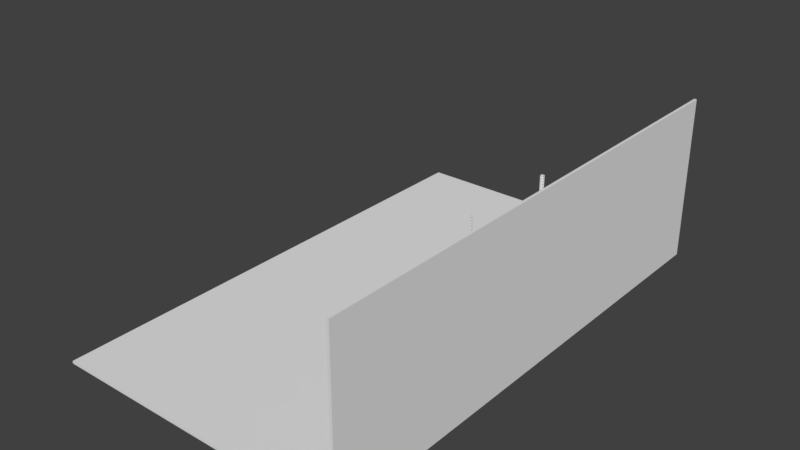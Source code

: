 # Source: Shelf.blend  (saved by Blender 2.79.0; exported with 4.5.12 LTS)
import bpy
from mathutils import Matrix  # noqa: F401  (used for matrix-valued properties, if any)

bpy.ops.wm.read_factory_settings(use_empty=True)
scene = bpy.context.scene
scene.name = 'Scene'

# ---- collections
col_collection_1 = bpy.data.collections.new('Collection 1'); scene.collection.children.link(col_collection_1)

# ---- world
world_world = bpy.data.worlds.new('World'); scene.world = world_world
world_world.color = (0.05088, 0.05088, 0.05088)
world_world.use_sun_shadow = False
world_world.sun_shadow_jitter_overblur = 0.0
world_world.cycles.sampling_method = 'MANUAL'

# ---- meshes
me_cube_003 = bpy.data.meshes.new('Cube.003')
me_cube_003.from_pydata([(0.5016, -2.033, -0.003061), (0.6332, -2.033, -0.003061), (0.6332, -1.902, -0.003061), (0.5016, -1.984, -0.003061), (0.6332, -1.984, -0.003061), (0.5846, -1.902, -0.003061), (0.5846, -2.033, -0.003061), (0.5846, -1.984, -0.003061), (0.5846, -1.902, 0.1129), (0.6332, -1.902, 0.1129), (0.6332, -1.984, 0.1129), (0.6332, -2.033, 0.1129), (0.5846, -2.033, 0.1129), (0.5016, -2.033, 0.1129), (0.5016, -1.984, 0.1129), (0.5846, -1.984, 0.1129)], [], [(7, 6, 0, 3), (2, 4, 7, 5), (4, 1, 6, 7), (15, 14, 13, 12), (9, 8, 15, 10), (10, 15, 12, 11), (1, 4, 10, 11), (5, 7, 15, 8), (6, 1, 11, 12), (4, 2, 9, 10), (0, 6, 12, 13), (2, 5, 8, 9), (7, 3, 14, 15), (3, 0, 13, 14)])
me_cube_003.polygons.foreach_set('use_smooth', [True] * 14)
_k = set([(0, 3), (0, 6), (0, 13), (1, 4), (1, 6), (1, 11), (2, 4), (2, 5), (2, 9), (3, 7), (3, 14), (4, 7), (4, 10), (5, 7), (5, 8), (6, 7), (6, 12), (7, 15), (8, 9), (8, 15), (9, 10), (10, 11), (10, 15), (11, 12), (12, 13), (12, 15), (13, 14), (14, 15)])
me_cube_003.attributes.new('sharp_edge', 'BOOLEAN', 'EDGE').data.foreach_set('value', [ (min(e.vertices), max(e.vertices)) in _k for e in me_cube_003.edges])
_uv = me_cube_003.uv_layers.new(name='UVMap')
_uv.uv.foreach_set('vector', [0.6321, 0.07656, 0.6321, 0.01276, 0.3728, 0.01276, 0.3728, 0.07656, 0.6969, 0.3318, 0.6969, 0.07656, 0.6321, 0.07656, 0.6321, 0.3318, 0.6969, 0.07656, 0.6969, 0.01276, 0.6321, 0.01276, 0.6321, 0.07656, 0.6321, 0.07656, 0.3728, 0.07656, 0.3728, 0.01276, 0.6321, 0.01276, 0.6969, 0.3318, 0.6321, 0.3318, 0.6321, 0.07656, 0.6969, 0.07656, 0.6969, 0.07656, 0.6321, 0.07656, 0.6321, 0.01276, 0.6969, 0.01276, 0.6969, 0.01276, 0.6969, 0.07656, 0.6969, 0.07656, 0.6969, 0.01276, 0.6321, 0.3318, 0.6321, 0.07656, 0.6321, 0.07656, 0.6321, 0.3318, 0.6321, 0.01276, 0.6969, 0.01276, 0.6969, 0.01276, 0.6321, 0.01276, 0.6969, 0.07656, 0.6969, 0.3318, 0.6969, 0.3318, 0.6969, 0.07656, 0.3728, 0.01276, 0.6321, 0.01276, 0.6321, 0.01276, 0.3728, 0.01276, 0.6969, 0.3318, 0.6321, 0.3318, 0.6321, 0.3318, 0.6969, 0.3318, 0.6321, 0.07656, 0.3728, 0.07656, 0.3728, 0.07656, 0.6321, 0.07656, 0.3728, 0.07656, 0.3728, 0.01276, 0.3728, 0.01276, 0.3728, 0.07656])
_ca = me_cube_003.color_attributes.new('Col', 'BYTE_COLOR', 'CORNER')
_ca.data.foreach_set('color', [1.0, 1.0, 1.0, 1.0, 1.0, 1.0, 1.0, 1.0, 1.0, 1.0, 1.0, 1.0, 1.0, 1.0, 1.0, 1.0, 1.0, 1.0, 1.0, 1.0, 1.0, 1.0, 1.0, 1.0, 1.0, 1.0, 1.0, 1.0, 1.0, 1.0, 1.0, 1.0, 1.0, 1.0, 1.0, 1.0, 1.0, 1.0, 1.0, 1.0, 1.0, 1.0, 1.0, 1.0, 1.0, 1.0, 1.0, 1.0, 1.0, 1.0, 1.0, 1.0, 1.0, 1.0, 1.0, 1.0, 1.0, 1.0, 1.0, 1.0, 1.0, 1.0, 1.0, 1.0, 1.0, 1.0, 1.0, 1.0, 1.0, 1.0, 1.0, 1.0, 1.0, 1.0, 1.0, 1.0, 1.0, 1.0, 1.0, 1.0, 1.0, 1.0, 1.0, 1.0, 1.0, 1.0, 1.0, 1.0, 1.0, 1.0, 1.0, 1.0, 1.0, 1.0, 1.0, 1.0, 1.0, 1.0, 1.0, 1.0, 1.0, 1.0, 1.0, 1.0, 1.0, 1.0, 1.0, 1.0, 1.0, 1.0, 1.0, 1.0, 1.0, 1.0, 1.0, 1.0, 1.0, 1.0, 1.0, 1.0, 1.0, 1.0, 1.0, 1.0, 1.0, 1.0, 1.0, 1.0, 1.0, 1.0, 1.0, 1.0, 1.0, 1.0, 1.0, 1.0, 1.0, 1.0, 1.0, 1.0, 1.0, 1.0, 1.0, 1.0, 1.0, 1.0, 1.0, 1.0, 1.0, 1.0, 1.0, 1.0, 1.0, 1.0, 1.0, 1.0, 1.0, 1.0, 1.0, 1.0, 1.0, 1.0, 1.0, 1.0, 1.0, 1.0, 1.0, 1.0, 1.0, 1.0, 1.0, 1.0, 1.0, 1.0, 1.0, 1.0, 1.0, 1.0, 1.0, 1.0, 1.0, 1.0, 1.0, 1.0, 1.0, 1.0, 1.0, 1.0, 1.0, 1.0, 1.0, 1.0, 1.0, 1.0, 1.0, 1.0, 1.0, 1.0, 1.0, 1.0, 1.0, 1.0, 1.0, 1.0, 1.0, 1.0, 1.0, 1.0, 1.0, 1.0, 1.0, 1.0, 1.0, 1.0, 1.0, 1.0, 1.0, 1.0, 1.0, 1.0, 1.0, 1.0, 1.0, 1.0])
me_cube_003.use_remesh_preserve_volume = False
me_cube_003.use_remesh_preserve_attributes = False
me_cube_003.use_mirror_vertex_groups = False
me_cube_003.update()
me_cylinder = bpy.data.meshes.new('Cylinder')
me_cylinder.from_pydata([(-0.62, -1.942, 1.238), (-0.5872, -1.942, 1.238), (-0.62, -1.945, 1.228), (-0.5872, -1.945, 1.228), (-0.62, -1.952, 1.221), (-0.5872, -1.952, 1.221), (-0.62, -1.962, 1.218), (-0.5872, -1.962, 1.218), (-0.62, -1.972, 1.221), (-0.5872, -1.972, 1.221), (-0.62, -1.979, 1.228), (-0.5872, -1.979, 1.228), (-0.62, -1.982, 1.238), (-0.5872, -1.982, 1.238), (-0.62, -1.979, 1.248), (-0.5872, -1.979, 1.248), (-0.62, -1.972, 1.256), (-0.5872, -1.972, 1.256), (-0.62, -1.962, 1.258), (-0.5872, -1.962, 1.258), (-0.62, -1.952, 1.256), (-0.5872, -1.952, 1.256), (-0.62, -1.945, 1.248), (-0.5872, -1.945, 1.248), (-0.6217, -1.939, 1.238), (-0.6217, -1.942, 1.227), (-0.6217, -1.95, 1.218), (-0.6217, -1.962, 1.215), (-0.6217, -1.974, 1.218), (-0.6217, -1.982, 1.227), (-0.6217, -1.985, 1.238), (-0.6217, -1.982, 1.25), (-0.6217, -1.974, 1.259), (-0.6217, -1.962, 1.262), (-0.6217, -1.95, 1.259), (-0.6217, -1.942, 1.25), (-0.628, -1.939, 1.238), (-0.628, -1.942, 1.227), (-0.628, -1.95, 1.218), (-0.628, -1.974, 1.218), (-0.628, -1.982, 1.227), (-0.628, -1.985, 1.238), (-0.628, -1.982, 1.25), (-0.628, -1.974, 1.259), (-0.628, -1.95, 1.259), (-0.628, -1.942, 1.25), (-0.628, -1.967, 1.216), (-0.628, -1.957, 1.216), (-0.628, -1.957, 1.261), (-0.628, -1.967, 1.261), (-0.6249, -1.966, 1.215), (-0.6249, -1.958, 1.215), (-0.6217, -1.962, 1.215), (-0.6249, -1.958, 1.261), (-0.6249, -1.966, 1.261), (-0.6217, -1.962, 1.262), (-0.5822, -2.02, 1.238), (-0.5822, -1.987, 1.238), (-0.5795, -2.02, 1.228), (-0.5795, -1.987, 1.228), (-0.5722, -2.02, 1.221), (-0.5722, -1.987, 1.221), (-0.5622, -2.02, 1.218), (-0.5622, -1.987, 1.218), (-0.5522, -2.02, 1.221), (-0.5522, -1.987, 1.221), (-0.5449, -2.02, 1.228), (-0.5449, -1.987, 1.228), (-0.5422, -2.02, 1.238), (-0.5422, -1.987, 1.238), (-0.5449, -2.02, 1.248), (-0.5449, -1.987, 1.248), (-0.5522, -2.02, 1.256), (-0.5522, -1.987, 1.256), (-0.5622, -2.02, 1.258), (-0.5622, -1.987, 1.258), (-0.5722, -2.02, 1.256), (-0.5722, -1.987, 1.256), (-0.5795, -2.02, 1.248), (-0.5795, -1.987, 1.248), (-0.5855, -2.022, 1.238), (-0.5824, -2.022, 1.227), (-0.5739, -2.022, 1.218), (-0.5622, -2.022, 1.215), (-0.5505, -2.022, 1.218), (-0.542, -2.022, 1.227), (-0.5389, -2.022, 1.238), (-0.542, -2.022, 1.25), (-0.5505, -2.022, 1.259), (-0.5622, -2.022, 1.262), (-0.5739, -2.022, 1.259), (-0.5824, -2.022, 1.25), (-0.5855, -2.028, 1.238), (-0.5824, -2.028, 1.227), (-0.5739, -2.028, 1.218), (-0.5505, -2.028, 1.218), (-0.542, -2.028, 1.227), (-0.5389, -2.028, 1.238), (-0.542, -2.028, 1.25), (-0.5505, -2.028, 1.259), (-0.5739, -2.028, 1.259), (-0.5824, -2.028, 1.25), (-0.5575, -2.028, 1.216), (-0.5669, -2.028, 1.216), (-0.5669, -2.028, 1.261), (-0.5575, -2.028, 1.261), (-0.5582, -2.025, 1.215), (-0.5661, -2.025, 1.215), (-0.5622, -2.022, 1.215), (-0.5661, -2.025, 1.261), (-0.5582, -2.025, 1.261), (-0.5622, -2.022, 1.262)], [], [(0, 1, 3, 2), (2, 3, 5, 4), (4, 5, 7, 6), (6, 7, 9, 8), (8, 9, 11, 10), (10, 11, 13, 12), (12, 13, 15, 14), (14, 15, 17, 16), (16, 17, 19, 18), (18, 19, 21, 20), (3, 1, 23, 21, 19, 17, 15, 13, 11, 9, 7, 5), (20, 21, 23, 22), (22, 23, 1, 0), (10, 12, 30, 29), (31, 32, 43, 42), (8, 10, 29, 28), (6, 8, 28, 27), (22, 0, 24, 35), (0, 2, 25, 24), (4, 6, 27, 26), (20, 22, 35, 34), (2, 4, 26, 25), (18, 20, 34, 33), (16, 18, 33, 32), (14, 16, 32, 31), (12, 14, 31, 30), (34, 44, 48, 53), (28, 29, 40, 39), (35, 24, 36, 45), (25, 26, 38, 37), (32, 33, 55, 54), (29, 30, 41, 40), (49, 46, 39, 40, 41, 42, 43), (30, 31, 42, 41), (34, 35, 45, 44), (24, 25, 37, 36), (47, 51, 53, 48), (28, 39, 46, 50), (26, 27, 52, 51), (36, 37, 38, 47, 48, 44, 45), (50, 51, 52), (53, 54, 55), (50, 54, 53, 51), (50, 46, 49, 54), (43, 32, 54, 49), (33, 34, 53, 55), (38, 26, 51, 47), (27, 28, 50, 52), (56, 57, 59, 58), (58, 59, 61, 60), (60, 61, 63, 62), (62, 63, 65, 64), (64, 65, 67, 66), (66, 67, 69, 68), (68, 69, 71, 70), (70, 71, 73, 72), (72, 73, 75, 74), (74, 75, 77, 76), (59, 57, 79, 77, 75, 73, 71, 69, 67, 65, 63, 61), (76, 77, 79, 78), (78, 79, 57, 56), (66, 68, 86, 85), (87, 88, 99, 98), (64, 66, 85, 84), (62, 64, 84, 83), (78, 56, 80, 91), (56, 58, 81, 80), (60, 62, 83, 82), (76, 78, 91, 90), (58, 60, 82, 81), (74, 76, 90, 89), (72, 74, 89, 88), (70, 72, 88, 87), (68, 70, 87, 86), (90, 100, 104, 109), (84, 85, 96, 95), (91, 80, 92, 101), (81, 82, 94, 93), (88, 89, 111, 110), (85, 86, 97, 96), (105, 102, 95, 96, 97, 98, 99), (86, 87, 98, 97), (90, 91, 101, 100), (80, 81, 93, 92), (103, 107, 109, 104), (84, 95, 102, 106), (82, 83, 108, 107), (92, 93, 94, 103, 104, 100, 101), (106, 107, 108), (109, 110, 111), (106, 110, 109, 107), (106, 102, 105, 110), (99, 88, 110, 105), (89, 90, 109, 111), (94, 82, 107, 103), (83, 84, 106, 108)])
me_cylinder.polygons.foreach_set('use_smooth', [True] * 96)
_k = set([(36, 37), (36, 45), (37, 38), (38, 47), (39, 40), (39, 46), (40, 41), (41, 42), (42, 43), (43, 49), (44, 45), (44, 48), (46, 49), (46, 50), (47, 48), (47, 51), (48, 53), (49, 54), (50, 51), (50, 54), (51, 53), (53, 54), (92, 93), (92, 101), (93, 94), (94, 103), (95, 96), (95, 102), (96, 97), (97, 98), (98, 99), (99, 105), (100, 101), (100, 104), (102, 105), (102, 106), (103, 104), (103, 107), (104, 109), (105, 110), (106, 107), (106, 110), (107, 109), (109, 110)])
me_cylinder.attributes.new('sharp_edge', 'BOOLEAN', 'EDGE').data.foreach_set('value', [ (min(e.vertices), max(e.vertices)) in _k for e in me_cylinder.edges])
_uv = me_cylinder.uv_layers.new(name='UVMap')
_uv.uv.foreach_set('vector', [0.3357, 0.9519, 0.3357, 0.7454, 0.3966, 0.7457, 0.3966, 0.9521, 0.6435, 0.3102, 0.6435, 0.5166, 0.5981, 0.5158, 0.5981, 0.3094, 0.5981, 0.3094, 0.5981, 0.5158, 0.5369, 0.5155, 0.5369, 0.3091, 0.5369, 0.3091, 0.5369, 0.5155, 0.4762, 0.5158, 0.4762, 0.3094, 0.4762, 0.5273, 0.2765, 0.5273, 0.2752, 0.4811, 0.4749, 0.4811, 0.4749, 0.4811, 0.2752, 0.4811, 0.2747, 0.4182, 0.4744, 0.4182, 0.4744, 0.4182, 0.2747, 0.4182, 0.2752, 0.3552, 0.4749, 0.3552, 0.4749, 0.3552, 0.2752, 0.3552, 0.2765, 0.3091, 0.4762, 0.3091, 0.6435, 0.5162, 0.6435, 0.3098, 0.7042, 0.3102, 0.7042, 0.5166, 0.7042, 0.5166, 0.7042, 0.3102, 0.7654, 0.3099, 0.7654, 0.5163, 0.2747, 0.373, 0.2747, 0.4382, 0.2432, 0.4946, 0.1886, 0.5273, 0.1255, 0.5273, 0.07083, 0.4947, 0.03928, 0.4382, 0.03928, 0.373, 0.07083, 0.3165, 0.1255, 0.2839, 0.1886, 0.2839, 0.2432, 0.3165, 0.7654, 0.5163, 0.7654, 0.3099, 0.8108, 0.3091, 0.8108, 0.5155, 0.2747, 0.9521, 0.2747, 0.7457, 0.3357, 0.7454, 0.3357, 0.9519, 0.1058, 0.2635, 0.1689, 0.2635, 0.1742, 0.2839, 0.1006, 0.2839, 0.4768, 0.7779, 0.4783, 0.7241, 0.5167, 0.7241, 0.5152, 0.7779, 0.05114, 0.2309, 0.1058, 0.2635, 0.1006, 0.2839, 0.03681, 0.2459, 0.01959, 0.1744, 0.05114, 0.2309, 0.03681, 0.2459, 0.0, 0.18, 0.1689, 0.02014, 0.1058, 0.02014, 0.1006, 2.252e-06, 0.1742, 0.0, 0.1058, 0.02014, 0.05114, 0.05275, 0.03681, 0.03804, 0.1006, 2.252e-06, 0.0196, 0.1092, 0.01959, 0.1744, 0.0, 0.18, 7.266e-07, 0.1039, 0.2235, 0.05274, 0.1689, 0.02014, 0.1742, 0.0, 0.2379, 0.03803, 0.05114, 0.05275, 0.0196, 0.1092, 7.266e-07, 0.1039, 0.03681, 0.03804, 0.2551, 0.1092, 0.2235, 0.05274, 0.2379, 0.03803, 0.2747, 0.1039, 0.2551, 0.1744, 0.2551, 0.1092, 0.2747, 0.1039, 0.2747, 0.18, 0.2235, 0.2309, 0.2551, 0.1744, 0.2747, 0.18, 0.2379, 0.2459, 0.1689, 0.2635, 0.2235, 0.2309, 0.2379, 0.2459, 0.1742, 0.2839, 0.0386, 0.6329, 0.0002031, 0.6327, 0.0001602, 0.5884, 0.01863, 0.5839, 0.4783, 0.9786, 0.4768, 0.9249, 0.5152, 0.9249, 0.5167, 0.9786, 0.4378, 0.8924, 0.4376, 0.8189, 0.476, 0.8189, 0.4762, 0.8924, 0.03928, 0.2839, 0.0386, 0.3387, 0.0002038, 0.3388, 0.0008911, 0.2841, 0.03928, 0.486, 0.0386, 0.5591, 0.03824, 0.5591, 0.01887, 0.5342, 0.4768, 0.9249, 0.4762, 0.8514, 0.5146, 0.8514, 0.5152, 0.9249, 0.8709, 0.5166, 0.8709, 0.7997, 0.8283, 0.7854, 0.7763, 0.7316, 0.7572, 0.6581, 0.7763, 0.5846, 0.8283, 0.5308, 0.4762, 0.8514, 0.4768, 0.7779, 0.5152, 0.7779, 0.5146, 0.8514, 0.0386, 0.6329, 0.03928, 0.6877, 0.0008908, 0.6875, 0.0002031, 0.6327, 0.4376, 0.8189, 0.4378, 0.7454, 0.4762, 0.7454, 0.476, 0.8189, 0.9442, 0.003184, 0.9628, 0.0, 0.9628, 0.2895, 0.9442, 0.2863, 0.03928, 0.4856, 0.0008893, 0.4858, 0.0004345, 0.442, 0.01887, 0.4374, 0.0386, 0.3387, 0.0386, 0.4125, 0.03824, 0.4125, 0.01863, 0.3877, 0.6435, 0.6581, 0.6626, 0.5846, 0.7146, 0.5308, 0.7572, 0.5166, 0.7572, 0.7997, 0.7146, 0.7854, 0.6626, 0.7316, 0.01887, 0.4374, 0.01863, 0.3877, 0.03824, 0.4125, 0.01863, 0.5839, 0.01887, 0.5342, 0.03824, 0.5591, 0.8709, 0.806, 0.8709, 0.5166, 0.919, 0.5166, 0.919, 0.806, 0.9857, 0.806, 0.9671, 0.8029, 0.9671, 0.5198, 0.9857, 0.5166, 0.0008897, 0.4858, 0.03928, 0.486, 0.01887, 0.5342, 0.0004345, 0.5296, 0.0386, 0.5591, 0.0386, 0.6329, 0.01863, 0.5839, 0.03824, 0.5591, 0.0002038, 0.3388, 0.0386, 0.3387, 0.01863, 0.3877, 0.0001602, 0.3832, 0.0386, 0.4125, 0.03928, 0.4856, 0.01887, 0.4374, 0.03824, 0.4125, 0.2765, 0.6363, 0.4762, 0.6363, 0.4757, 0.6993, 0.2761, 0.6993, 0.2761, 0.6993, 0.4757, 0.6993, 0.4744, 0.7454, 0.2747, 0.7454, 0.6435, 0.5169, 0.6435, 0.7233, 0.5829, 0.723, 0.5829, 0.5166, 0.5829, 0.5166, 0.5829, 0.723, 0.5216, 0.7233, 0.5216, 0.5169, 0.5216, 0.5169, 0.5216, 0.7233, 0.4762, 0.7241, 0.4762, 0.5177, 0.5216, 0.9307, 0.5216, 0.7243, 0.5826, 0.7241, 0.5826, 0.9305, 0.5826, 0.9305, 0.5826, 0.7241, 0.6435, 0.7243, 0.6435, 0.9307, 0.7168, 0.001107, 0.7168, 0.2075, 0.6713, 0.2067, 0.6713, 0.0002853, 0.6713, 0.0002853, 0.6713, 0.2067, 0.6101, 0.2064, 0.6101, 0.0, 0.6101, 0.0, 0.6101, 0.2064, 0.5495, 0.2067, 0.5495, 0.0003259, 0.07083, 0.738, 0.03928, 0.6815, 0.03928, 0.6163, 0.07083, 0.5599, 0.1255, 0.5273, 0.1886, 0.5273, 0.2432, 0.5599, 0.2747, 0.6163, 0.2747, 0.6815, 0.2432, 0.738, 0.1886, 0.7706, 0.1255, 0.7706, 0.2747, 0.5273, 0.4744, 0.5273, 0.4757, 0.5734, 0.2761, 0.5734, 0.2761, 0.5734, 0.4757, 0.5734, 0.4762, 0.6363, 0.2765, 0.6363, 0.53, 0.1745, 0.53, 0.1093, 0.5495, 0.1039, 0.5495, 0.18, 0.03928, 0.6877, 0.03859, 0.7424, 0.0002002, 0.7426, 0.0008875, 0.6879, 0.4984, 0.231, 0.53, 0.1745, 0.5495, 0.18, 0.5127, 0.2459, 0.4438, 0.2636, 0.4984, 0.231, 0.5127, 0.2459, 0.4489, 0.2839, 0.2945, 0.1093, 0.2945, 0.1745, 0.2747, 0.18, 0.2747, 0.1039, 0.2945, 0.1745, 0.3261, 0.231, 0.3116, 0.2459, 0.2747, 0.18, 0.3807, 0.2636, 0.4438, 0.2636, 0.4489, 0.2839, 0.3753, 0.2839, 0.3261, 0.05285, 0.2945, 0.1093, 0.2747, 0.1039, 0.3115, 0.03804, 0.3261, 0.231, 0.3807, 0.2636, 0.3753, 0.2839, 0.3116, 0.2459, 0.3807, 0.02025, 0.3261, 0.05285, 0.3115, 0.03804, 0.3753, 0.0, 0.4438, 0.02025, 0.3807, 0.02025, 0.3753, 0.0, 0.4489, 3.003e-06, 0.4984, 0.05286, 0.4438, 0.02025, 0.4489, 3.003e-06, 0.5127, 0.03804, 0.53, 0.1093, 0.4984, 0.05286, 0.5127, 0.03804, 0.5495, 0.1039, 0.03928, 0.8894, 0.0008904, 0.8896, 0.000437, 0.8458, 0.01887, 0.8412, 0.8492, 0.4562, 0.8499, 0.511, 0.8115, 0.5108, 0.8108, 0.456, 0.3972, 0.9462, 0.3966, 0.8727, 0.435, 0.8727, 0.4356, 0.9462, 0.3972, 0.7992, 0.3987, 0.7454, 0.4371, 0.7454, 0.4356, 0.7992, 0.03859, 0.7424, 0.03859, 0.8163, 0.03824, 0.8163, 0.01863, 0.7915, 0.2363, 0.9176, 0.2361, 0.8441, 0.2745, 0.8441, 0.2747, 0.9176, 0.9442, 0.0, 0.9442, 0.2831, 0.9015, 0.2688, 0.8495, 0.215, 0.8305, 0.1415, 0.8495, 0.06806, 0.9015, 0.01427, 0.2361, 0.8441, 0.2363, 0.7706, 0.2747, 0.7706, 0.2745, 0.8441, 0.3987, 1.0, 0.3972, 0.9462, 0.4356, 0.9462, 0.4371, 1.0, 0.3966, 0.8727, 0.3972, 0.7992, 0.4356, 0.7992, 0.435, 0.8727, 0.9814, 0.003183, 1.0, 0.0, 1.0, 0.2895, 0.9814, 0.2863, 0.8492, 0.4562, 0.8108, 0.456, 0.8108, 0.4117, 0.8293, 0.4072, 0.8499, 0.3092, 0.8492, 0.3824, 0.8489, 0.3824, 0.8295, 0.3575, 0.7168, 0.1415, 0.7358, 0.06806, 0.7878, 0.01427, 0.8305, 0.0, 0.8305, 0.2831, 0.7878, 0.2688, 0.7358, 0.215, 0.8293, 0.4072, 0.8295, 0.3575, 0.8489, 0.3824, 0.01887, 0.8412, 0.01863, 0.7915, 0.03824, 0.8163, 0.919, 0.806, 0.919, 0.5166, 0.9671, 0.5166, 0.9671, 0.806, 0.9628, 0.0, 0.9814, 0.003183, 0.9814, 0.2863, 0.9628, 0.2895, 0.0002002, 0.7426, 0.03859, 0.7424, 0.01863, 0.7915, 0.0001609, 0.7869, 0.03859, 0.8163, 0.03928, 0.8894, 0.01887, 0.8412, 0.03824, 0.8163, 0.8115, 0.3091, 0.8499, 0.3092, 0.8295, 0.3575, 0.8111, 0.3529, 0.8492, 0.3824, 0.8492, 0.4562, 0.8293, 0.4072, 0.8489, 0.3824])
me_cylinder.use_remesh_preserve_volume = False
me_cylinder.use_remesh_preserve_attributes = False
me_cylinder.use_mirror_vertex_groups = False
me_cylinder.update()
me_plane_001 = bpy.data.meshes.new('Plane.001')
me_plane_001.from_pydata([(-1.0, -1.0, 0.0), (1.0, -1.0, 0.0), (-1.0, 1.0, 0.0), (1.0, 1.0, 0.0)], [], [(0, 1, 3, 2)])
_uv = me_plane_001.uv_layers.new(name='UVMap')
_uv.uv.foreach_set('vector', [0.0001, 9.998e-05, 0.9999, 9.998e-05, 0.9999, 0.9999, 9.998e-05, 0.9999])
me_plane_001.use_remesh_preserve_volume = False
me_plane_001.use_remesh_preserve_attributes = False
me_plane_001.use_mirror_vertex_groups = False
me_plane_001.update()
me_plane_002 = bpy.data.meshes.new('Plane.002')
me_plane_002.from_pydata([(-0.3152, -1.0, 3.932e-09), (1.0, -1.0, 0.0), (-0.3152, 1.0, 3.932e-09), (1.0, 1.0, 0.0)], [], [(0, 1, 3, 2)])
_uv = me_plane_002.uv_layers.new(name='UVMap')
_uv.uv.foreach_set('vector', [0.0001, 9.998e-05, 0.9999, 9.998e-05, 0.9999, 0.9999, 9.998e-05, 0.9999])
me_plane_002.use_remesh_preserve_volume = False
me_plane_002.use_remesh_preserve_attributes = False
me_plane_002.use_mirror_vertex_groups = False
me_plane_002.update()
me_cube_005 = bpy.data.meshes.new('Cube.005')
me_cube_005.from_pydata([(-1.0, -1.0, -1.0), (-1.0, -1.0, 1.0), (-1.0, 1.0, -1.0), (-1.0, 1.0, 1.0), (1.0, -1.0, -1.0), (1.0, -1.0, 1.0), (1.0, 1.0, -1.0), (1.0, 1.0, 1.0)], [], [(0, 1, 3, 2), (2, 3, 7, 6), (6, 7, 5, 4), (4, 5, 1, 0), (2, 6, 4, 0), (7, 3, 1, 5)])
me_cube_005.polygons.foreach_set('use_smooth', [True] * 6)
_uv = me_cube_005.uv_layers.new(name='UVMap')
_uv.uv.foreach_set('vector', [0.0, 0.0, 1.0, 0.0, 1.0, 1.0, 0.0, 1.0, 0.0, 0.0, 1.0, 0.0, 1.0, 1.0, 0.0, 1.0, 0.0, 0.0, 1.0, 0.0, 1.0, 1.0, 0.0, 1.0, 0.0, 0.0, 1.0, 0.0, 1.0, 1.0, 0.0, 1.0, 0.0, 0.0, 1.0, 0.0, 1.0, 1.0, 0.0, 1.0, 0.0, 0.0, 1.0, 0.0, 1.0, 1.0, 0.0, 1.0])
me_cube_005.use_remesh_preserve_volume = False
me_cube_005.use_remesh_preserve_attributes = False
me_cube_005.use_mirror_vertex_groups = False
me_cube_005.update()
me_cube_002 = bpy.data.meshes.new('Cube.002')
me_cube_002.from_pydata([(0.52, -2.02, 0.0), (0.52, -2.02, 0.102), (0.62, -2.02, 0.0), (0.62, -2.02, 0.102), (0.62, -1.92, 0.0), (0.62, -1.92, 0.102), (0.52, -2.0, 0.0), (0.52, -2.0, 0.102), (0.62, -2.0, 0.0), (0.62, -2.0, 0.102), (0.6, -1.92, 0.0), (0.6, -1.92, 0.102), (0.6, -2.02, 0.0), (0.6, -2.02, 0.102), (0.6, -2.0, 0.102), (0.6, -2.0, 0.0), (0.5732, -2.0, 0.07059), (0.5732, -2.02, 0.07059), (0.5422, -2.0, 0.0623), (0.5422, -2.02, 0.0623), (0.5619, -2.0, 0.07363), (0.5619, -2.02, 0.07363), (0.5619, -2.0, 0.02832), (0.5619, -2.02, 0.02832), (0.5505, -2.0, 0.03135), (0.5505, -2.02, 0.03135), (0.5422, -2.0, 0.03964), (0.5422, -2.02, 0.03964), (0.5815, -2.0, 0.03964), (0.5815, -2.02, 0.03964), (0.5815, -2.0, 0.0623), (0.5815, -2.02, 0.0623), (0.5505, -2.0, 0.07059), (0.5505, -2.02, 0.07059), (0.5732, -2.0, 0.03135), (0.5732, -2.02, 0.03135), (0.5845, -2.0, 0.05097), (0.5845, -2.02, 0.05097), (0.5392, -2.0, 0.05097), (0.5392, -2.02, 0.05097), (0.6, -1.974, 0.07059), (0.62, -1.974, 0.07059), (0.6, -1.982, 0.0623), (0.62, -1.982, 0.0623), (0.6, -1.951, 0.07059), (0.62, -1.951, 0.07059), (0.6, -1.962, 0.07363), (0.62, -1.962, 0.07363), (0.62, -1.974, 0.03135), (0.6, -1.974, 0.03135), (0.6, -1.982, 0.03964), (0.62, -1.982, 0.03964), (0.62, -1.951, 0.03135), (0.6, -1.951, 0.03135), (0.6, -1.943, 0.03964), (0.62, -1.943, 0.03964), (0.6, -1.985, 0.05097), (0.62, -1.985, 0.05097), (0.6, -1.943, 0.0623), (0.62, -1.943, 0.0623), (0.62, -1.962, 0.02832), (0.6, -1.962, 0.02832), (0.6, -1.94, 0.05097), (0.62, -1.94, 0.05097), (0.5145, -2.0, 0.0), (0.5145, -2.02, 0.0), (0.5145, -2.02, 0.102), (0.5145, -2.0, 0.102), (0.6, -1.915, 0.102), (0.62, -1.915, 0.102), (0.62, -1.915, 0.0), (0.6, -1.915, 0.0), (0.624, -1.92, 0.102), (0.624, -1.92, 0.0), (0.596, -1.92, 0.102), (0.596, -1.92, 0.0), (0.624, -1.915, 0.102), (0.624, -1.915, 0.0), (0.596, -1.915, 0.102), (0.596, -1.915, 0.0), (0.52, -2.024, 0.0), (0.52, -2.024, 0.102), (0.52, -1.996, 0.102), (0.52, -1.996, 0.0), (0.5145, -2.024, 0.0), (0.5145, -2.024, 0.102), (0.5145, -1.996, 0.102), (0.5145, -1.996, 0.0)], [], [(4, 10, 71, 70), (8, 9, 3, 2), (1, 0, 39), (15, 8, 2, 12), (14, 7, 1, 13), (10, 4, 8, 15), (4, 63, 55), (1, 66, 85, 81), (15, 56, 50), (5, 11, 14, 9), (9, 14, 13, 3), (6, 15, 12, 0), (2, 3, 13, 12), (38, 6, 7), (33, 32, 20, 21), (21, 20, 16, 17), (37, 36, 28, 29), (19, 18, 32, 33), (31, 30, 36, 37), (39, 38, 18, 19), (6, 38, 26), (27, 26, 38, 39), (25, 24, 26, 27), (35, 34, 22, 23), (0, 27, 39), (29, 28, 34, 35), (23, 22, 24, 25), (17, 16, 30, 31), (41, 40, 46, 47), (47, 46, 44, 45), (63, 62, 54, 55), (43, 42, 40, 41), (59, 58, 62, 63), (63, 4, 5), (57, 56, 42, 43), (51, 50, 56, 57), (56, 15, 14), (48, 49, 50, 51), (52, 53, 61, 60), (55, 54, 53, 52), (60, 61, 49, 48), (45, 44, 58, 59), (12, 13, 37), (37, 13, 31), (31, 13, 17), (17, 13, 21), (13, 1, 21), (21, 1, 33), (33, 1, 19), (19, 1, 39), (0, 25, 27), (0, 23, 25), (12, 23, 0), (12, 35, 23), (29, 35, 12), (37, 29, 12), (8, 57, 9), (57, 43, 9), (43, 41, 9), (41, 47, 9), (9, 47, 5), (47, 45, 5), (45, 59, 5), (59, 63, 5), (4, 55, 52), (4, 52, 60), (8, 4, 60), (8, 60, 48), (8, 48, 51), (57, 8, 51), (10, 62, 11), (62, 58, 11), (58, 44, 11), (44, 46, 11), (11, 46, 14), (46, 40, 14), (40, 42, 14), (42, 56, 14), (15, 50, 49), (15, 49, 61), (10, 15, 61), (10, 61, 53), (10, 53, 54), (62, 10, 54), (15, 6, 22), (22, 6, 24), (24, 6, 26), (15, 34, 28), (34, 15, 22), (36, 15, 28), (15, 36, 14), (36, 30, 14), (30, 16, 14), (16, 20, 14), (14, 20, 7), (20, 32, 7), (32, 18, 7), (18, 38, 7), (65, 66, 67, 64), (6, 64, 87, 83), (6, 0, 65, 64), (1, 7, 67, 66), (71, 68, 69, 70), (69, 5, 72, 76), (10, 11, 74, 75), (11, 5, 69, 68), (75, 74, 78, 79), (72, 73, 77, 76), (5, 4, 73, 72), (4, 70, 77, 73), (68, 71, 79, 78), (70, 69, 76, 77), (11, 68, 78, 74), (71, 10, 75, 79), (80, 81, 85, 84), (82, 83, 87, 86), (0, 1, 81, 80), (67, 7, 82, 86), (65, 0, 80, 84), (7, 6, 83, 82), (64, 67, 86, 87), (66, 65, 84, 85)])
me_cube_002.polygons.foreach_set('use_smooth', [True] * 122)
_k = set([(0, 1), (0, 12), (0, 80), (1, 13), (1, 81), (2, 3), (2, 8), (2, 12), (3, 9), (3, 13), (4, 5), (4, 8), (4, 73), (5, 9), (5, 11), (5, 72), (6, 7), (6, 15), (6, 83), (7, 14), (7, 67), (10, 11), (10, 15), (10, 75), (11, 14), (11, 74), (16, 20), (16, 30), (17, 21), (17, 31), (18, 32), (18, 38), (19, 33), (19, 39), (20, 32), (21, 33), (22, 24), (22, 34), (23, 25), (23, 35), (24, 26), (25, 27), (26, 38), (27, 39), (28, 34), (28, 36), (29, 35), (29, 37), (30, 36), (31, 37), (40, 42), (40, 46), (41, 43), (41, 47), (42, 56), (43, 57), (44, 46), (44, 58), (45, 47), (45, 59), (48, 51), (48, 60), (49, 50), (49, 61), (50, 56), (51, 57), (52, 55), (52, 60), (53, 54), (53, 61), (54, 62), (55, 63), (58, 62), (59, 63), (64, 65), (64, 87), (65, 84), (66, 67), (66, 85), (67, 86), (68, 69), (68, 78), (69, 76), (70, 71), (70, 77), (71, 79), (72, 73), (72, 76), (73, 77), (74, 75), (74, 78), (75, 79), (76, 77), (78, 79), (80, 81), (80, 84), (81, 85), (82, 83), (82, 86), (83, 87), (84, 85), (86, 87)])
me_cube_002.attributes.new('sharp_edge', 'BOOLEAN', 'EDGE').data.foreach_set('value', [ (min(e.vertices), max(e.vertices)) in _k for e in me_cube_002.edges])
_uv = me_cube_002.uv_layers.new(name='UVMap')
_uv.uv.foreach_set('vector', [0.01297, 0.3318, 0.0778, 0.3318, 0.0778, 0.3493, 0.01297, 0.3493, 0.2593, 0.6747, 0.2593, 0.3493, 0.3242, 0.3493, 0.3242, 0.6747, 0.6791, 0.3493, 0.6791, 0.6747, 0.6168, 0.512, 0.0778, 0.07657, 0.01297, 0.07657, 0.01297, 0.01276, 0.0778, 0.01276, 0.6321, 0.07656, 0.3728, 0.07656, 0.3728, 0.01276, 0.6321, 0.01276, 0.0778, 0.3318, 0.01297, 0.3318, 0.01297, 0.07657, 0.0778, 0.07657, 0.0, 0.6747, 0.06373, 0.512, 0.07359, 0.5482, 0.3728, 0.01276, 0.3549, 0.01276, 0.3549, 0.0, 0.3728, 0.0, 0.6791, 0.6747, 0.7278, 0.512, 0.7377, 0.5482, 0.6969, 0.3318, 0.6321, 0.3318, 0.6321, 0.07656, 0.6969, 0.07656, 0.6969, 0.07656, 0.6321, 0.07656, 0.6321, 0.01276, 0.6969, 0.01276, 0.3371, 0.07656, 0.0778, 0.07657, 0.0778, 0.01276, 0.3371, 0.01276, 0.3549, 0.6747, 0.3549, 0.3493, 0.4198, 0.3493, 0.4198, 0.6747, 0.7722, 0.1627, 0.7099, 0.3253, 0.7099, 2.377e-08, 0.3549, 0.7011, 0.4198, 0.7011, 0.4198, 0.7372, 0.3549, 0.7372, 0.3549, 0.7372, 0.4198, 0.7372, 0.4198, 0.7734, 0.3549, 0.7734, 0.6791, 0.7372, 0.7439, 0.7372, 0.7439, 0.7734, 0.6791, 0.7734, 0.3549, 0.6747, 0.4198, 0.6747, 0.4198, 0.7011, 0.3549, 0.7011, 0.6791, 0.7011, 0.7439, 0.7011, 0.7439, 0.7372, 0.6791, 0.7372, 0.8088, 0.7108, 0.7439, 0.7108, 0.7439, 0.6747, 0.8088, 0.6747, 0.7099, 0.3253, 0.7722, 0.1627, 0.782, 0.1989, 0.8088, 0.7469, 0.7439, 0.7469, 0.7439, 0.7108, 0.8088, 0.7108, 0.6143, 0.7011, 0.5494, 0.7011, 0.5494, 0.6747, 0.6143, 0.6747, 0.6143, 0.7734, 0.5494, 0.7734, 0.5494, 0.7372, 0.6143, 0.7372, 0.6791, 0.6747, 0.607, 0.5482, 0.6168, 0.512, 0.6791, 0.7734, 0.7439, 0.7734, 0.7439, 0.7998, 0.6791, 0.7998, 0.6143, 0.7372, 0.5494, 0.7372, 0.5494, 0.7011, 0.6143, 0.7011, 0.6791, 0.6747, 0.7439, 0.6747, 0.7439, 0.7011, 0.6791, 0.7011, 0.4198, 0.7011, 0.4846, 0.7011, 0.4846, 0.7372, 0.4198, 0.7372, 0.4198, 0.7372, 0.4846, 0.7372, 0.4846, 0.7734, 0.4198, 0.7734, 0.1815, 0.7372, 0.2464, 0.7372, 0.2464, 0.7734, 0.1815, 0.7734, 0.4198, 0.6747, 0.4846, 0.6747, 0.4846, 0.7011, 0.4198, 0.7011, 0.1815, 0.7011, 0.2464, 0.7011, 0.2464, 0.7372, 0.1815, 0.7372, 0.06373, 0.512, 0.0, 0.6747, 0.0, 0.3493, 0.2901, 0.7108, 0.3549, 0.7108, 0.3549, 0.7469, 0.2901, 0.7469, 0.2901, 0.6747, 0.3549, 0.6747, 0.3549, 0.7108, 0.2901, 0.7108, 0.7278, 0.512, 0.6791, 0.6747, 0.6791, 0.3493, 0.4846, 0.7469, 0.5494, 0.7469, 0.5494, 0.7734, 0.4846, 0.7734, 0.4846, 0.6747, 0.5494, 0.6747, 0.5494, 0.7108, 0.4846, 0.7108, 0.1815, 0.7734, 0.2464, 0.7734, 0.2464, 0.7998, 0.1815, 0.7998, 0.4846, 0.7108, 0.5494, 0.7108, 0.5494, 0.7469, 0.4846, 0.7469, 0.1815, 0.6747, 0.2464, 0.6747, 0.2464, 0.7011, 0.1815, 0.7011, 0.4198, 0.6747, 0.4198, 0.3493, 0.47, 0.512, 0.47, 0.512, 0.4198, 0.3493, 0.4798, 0.4759, 0.4798, 0.4759, 0.4198, 0.3493, 0.5067, 0.4495, 0.5067, 0.4495, 0.4198, 0.3493, 0.5434, 0.4398, 0.4198, 0.3493, 0.6791, 0.3493, 0.5434, 0.4398, 0.5434, 0.4398, 0.6791, 0.3493, 0.5801, 0.4495, 0.5801, 0.4495, 0.6791, 0.3493, 0.607, 0.4759, 0.607, 0.4759, 0.6791, 0.3493, 0.6168, 0.512, 0.6791, 0.6747, 0.5801, 0.5746, 0.607, 0.5482, 0.6791, 0.6747, 0.5434, 0.5843, 0.5801, 0.5746, 0.4198, 0.6747, 0.5434, 0.5843, 0.6791, 0.6747, 0.4198, 0.6747, 0.5067, 0.5746, 0.5434, 0.5843, 0.4798, 0.5482, 0.5067, 0.5746, 0.4198, 0.6747, 0.47, 0.512, 0.4798, 0.5482, 0.4198, 0.6747, 0.2593, 0.6747, 0.2106, 0.512, 0.2593, 0.3493, 0.2106, 0.512, 0.2008, 0.4759, 0.2593, 0.3493, 0.2008, 0.4759, 0.1739, 0.4495, 0.2593, 0.3493, 0.1739, 0.4495, 0.1372, 0.4398, 0.2593, 0.3493, 0.2593, 0.3493, 0.1372, 0.4398, 0.0, 0.3493, 0.1372, 0.4398, 0.1005, 0.4495, 0.0, 0.3493, 0.1005, 0.4495, 0.07359, 0.4759, 0.0, 0.3493, 0.07359, 0.4759, 0.06373, 0.512, 0.0, 0.3493, 0.0, 0.6747, 0.07359, 0.5482, 0.1005, 0.5746, 0.0, 0.6747, 0.1005, 0.5746, 0.1372, 0.5843, 0.2593, 0.6747, 0.0, 0.6747, 0.1372, 0.5843, 0.2593, 0.6747, 0.1372, 0.5843, 0.1739, 0.5746, 0.2593, 0.6747, 0.1739, 0.5746, 0.2008, 0.5482, 0.2106, 0.512, 0.2593, 0.6747, 0.2008, 0.5482, 0.9384, 0.6747, 0.8747, 0.512, 0.9384, 0.3493, 0.8747, 0.512, 0.8649, 0.4759, 0.9384, 0.3493, 0.8649, 0.4759, 0.838, 0.4495, 0.9384, 0.3493, 0.838, 0.4495, 0.8013, 0.4398, 0.9384, 0.3493, 0.9384, 0.3493, 0.8013, 0.4398, 0.6791, 0.3493, 0.8013, 0.4398, 0.7646, 0.4495, 0.6791, 0.3493, 0.7646, 0.4495, 0.7377, 0.4759, 0.6791, 0.3493, 0.7377, 0.4759, 0.7278, 0.512, 0.6791, 0.3493, 0.6791, 0.6747, 0.7377, 0.5482, 0.7646, 0.5746, 0.6791, 0.6747, 0.7646, 0.5746, 0.8013, 0.5843, 0.9384, 0.6747, 0.6791, 0.6747, 0.8013, 0.5843, 0.9384, 0.6747, 0.8013, 0.5843, 0.838, 0.5746, 0.9384, 0.6747, 0.838, 0.5746, 0.8649, 0.5482, 0.8747, 0.512, 0.9384, 0.6747, 0.8649, 0.5482, 0.9692, 0.3253, 0.7099, 0.3253, 0.8456, 0.235, 0.8456, 0.235, 0.7099, 0.3253, 0.8089, 0.2253, 0.8089, 0.2253, 0.7099, 0.3253, 0.782, 0.1989, 0.9692, 0.3253, 0.8823, 0.2253, 0.9092, 0.1989, 0.8823, 0.2253, 0.9692, 0.3253, 0.8456, 0.235, 0.919, 0.1627, 0.9692, 0.3253, 0.9092, 0.1989, 0.9692, 0.3253, 0.919, 0.1627, 0.9692, 0.0, 0.919, 0.1627, 0.9092, 0.1266, 0.9692, 0.0, 0.9092, 0.1266, 0.8823, 0.1001, 0.9692, 0.0, 0.8823, 0.1001, 0.8456, 0.09046, 0.9692, 0.0, 0.9692, 0.0, 0.8456, 0.09046, 0.7099, 2.377e-08, 0.8456, 0.09046, 0.8089, 0.1001, 0.7099, 2.377e-08, 0.8089, 0.1001, 0.782, 0.1266, 0.7099, 2.377e-08, 0.782, 0.1266, 0.7722, 0.1627, 0.7099, 2.377e-08, 0.1037, 1.0, 0.1037, 0.6747, 0.1686, 0.6747, 0.1686, 1.0, 0.3371, 0.07656, 0.3549, 0.07657, 0.3549, 0.08933, 0.3371, 0.08933, 0.3371, 0.07656, 0.3371, 0.01276, 0.3549, 0.01276, 0.3549, 0.07657, 0.3728, 0.01276, 0.3728, 0.07656, 0.3549, 0.07656, 0.3549, 0.01276, 0.01297, 1.0, 0.01297, 0.6747, 0.0778, 0.6747, 0.0778, 1.0, 0.6969, 0.3493, 0.6969, 0.3318, 0.7099, 0.3318, 0.7099, 0.3493, 0.987, 0.3253, 0.987, 0.0, 1.0, 0.0, 1.0, 0.3253, 0.6321, 0.3318, 0.6969, 0.3318, 0.6969, 0.3493, 0.6321, 0.3493, 0.3242, 0.6747, 0.3242, 0.3493, 0.342, 0.3493, 0.342, 0.6747, 0.9741, 0.3493, 0.9741, 0.6747, 0.9563, 0.6747, 0.9563, 0.3493, 0.987, 0.3493, 0.987, 0.6747, 0.9741, 0.6747, 0.9741, 0.3493, 0.01297, 0.3318, 0.01297, 0.3493, 0.0, 0.3493, 0.0, 0.3318, 0.01297, 0.6747, 0.01297, 1.0, 0.0, 1.0, 0.0, 0.6747, 0.0778, 1.0, 0.0778, 0.6747, 0.09077, 0.6747, 0.09077, 1.0, 0.6321, 0.3318, 0.6321, 0.3493, 0.6191, 0.3493, 0.6191, 0.3318, 0.0778, 0.3493, 0.0778, 0.3318, 0.09077, 0.3318, 0.09077, 0.3493, 0.9384, 0.6747, 0.9384, 0.3493, 0.9563, 0.3493, 0.9563, 0.6747, 0.987, 0.0, 0.987, 0.3253, 0.9692, 0.3253, 0.9692, 0.0, 0.342, 0.6747, 0.342, 0.3493, 0.3549, 0.3493, 0.3549, 0.6747, 0.3549, 0.07656, 0.3728, 0.07656, 0.3728, 0.08932, 0.3549, 0.08932, 0.3549, 0.01276, 0.3371, 0.01276, 0.3371, 0.0, 0.3549, 7.606e-07, 1.0, 0.3253, 1.0, 0.6507, 0.987, 0.6507, 0.987, 0.3253, 0.1686, 1.0, 0.1686, 0.6747, 0.1815, 0.6747, 0.1815, 1.0, 0.1037, 0.6747, 0.1037, 1.0, 0.09077, 1.0, 0.09077, 0.6747])
_ca = me_cube_002.color_attributes.new('Col', 'BYTE_COLOR', 'CORNER')
_ca.data.foreach_set('color', [1.0, 1.0, 1.0, 1.0, 1.0, 1.0, 1.0, 1.0, 1.0, 1.0, 1.0, 1.0, 1.0, 1.0, 1.0, 1.0, 1.0, 1.0, 1.0, 1.0, 1.0, 1.0, 1.0, 1.0, 1.0, 1.0, 1.0, 1.0, 1.0, 1.0, 1.0, 1.0, 1.0, 1.0, 1.0, 1.0, 1.0, 1.0, 1.0, 1.0, 1.0, 1.0, 1.0, 1.0, 1.0, 1.0, 1.0, 1.0, 1.0, 1.0, 1.0, 1.0, 1.0, 1.0, 1.0, 1.0, 1.0, 1.0, 1.0, 1.0, 1.0, 1.0, 1.0, 1.0, 1.0, 1.0, 1.0, 1.0, 1.0, 1.0, 1.0, 1.0, 1.0, 1.0, 1.0, 1.0, 1.0, 1.0, 1.0, 1.0, 1.0, 1.0, 1.0, 1.0, 1.0, 1.0, 1.0, 1.0, 1.0, 1.0, 1.0, 1.0, 1.0, 1.0, 1.0, 1.0, 1.0, 1.0, 1.0, 1.0, 1.0, 1.0, 1.0, 1.0, 1.0, 1.0, 1.0, 1.0, 1.0, 1.0, 1.0, 1.0, 1.0, 1.0, 1.0, 1.0, 1.0, 1.0, 1.0, 1.0, 1.0, 1.0, 1.0, 1.0, 1.0, 1.0, 1.0, 1.0, 1.0, 1.0, 1.0, 1.0, 1.0, 1.0, 1.0, 1.0, 1.0, 1.0, 1.0, 1.0, 1.0, 1.0, 1.0, 1.0, 1.0, 1.0, 1.0, 1.0, 1.0, 1.0, 1.0, 1.0, 1.0, 1.0, 1.0, 1.0, 1.0, 1.0, 1.0, 1.0, 1.0, 1.0, 1.0, 1.0, 1.0, 1.0, 1.0, 1.0, 1.0, 1.0, 1.0, 1.0, 1.0, 1.0, 1.0, 1.0, 1.0, 1.0, 1.0, 1.0, 1.0, 1.0, 1.0, 1.0, 1.0, 1.0, 1.0, 1.0, 1.0, 1.0, 1.0, 1.0, 1.0, 1.0, 1.0, 1.0, 1.0, 1.0, 1.0, 1.0, 1.0, 1.0, 1.0, 1.0, 1.0, 1.0, 1.0, 1.0, 1.0, 1.0, 1.0, 1.0, 1.0, 1.0, 1.0, 1.0, 1.0, 1.0, 1.0, 1.0, 1.0, 1.0, 1.0, 1.0, 1.0, 1.0, 1.0, 1.0, 1.0, 1.0, 1.0, 1.0, 1.0, 1.0, 1.0, 1.0, 1.0, 1.0, 1.0, 1.0, 1.0, 1.0, 1.0, 1.0, 1.0, 1.0, 1.0, 1.0, 1.0, 1.0, 1.0, 1.0, 1.0, 1.0, 1.0, 1.0, 1.0, 1.0, 1.0, 1.0, 1.0, 1.0, 1.0, 1.0, 1.0, 1.0, 1.0, 1.0, 1.0, 1.0, 1.0, 1.0, 1.0, 1.0, 1.0, 1.0, 1.0, 1.0, 1.0, 1.0, 1.0, 1.0, 1.0, 1.0, 1.0, 1.0, 1.0, 1.0, 1.0, 1.0, 1.0, 1.0, 1.0, 1.0, 1.0, 1.0, 1.0, 1.0, 1.0, 1.0, 1.0, 1.0, 1.0, 1.0, 1.0, 1.0, 1.0, 1.0, 1.0, 1.0, 1.0, 1.0, 1.0, 1.0, 1.0, 1.0, 1.0, 1.0, 1.0, 1.0, 1.0, 1.0, 1.0, 1.0, 1.0, 1.0, 1.0, 1.0, 1.0, 1.0, 1.0, 1.0, 1.0, 1.0, 1.0, 1.0, 1.0, 1.0, 1.0, 1.0, 1.0, 1.0, 1.0, 1.0, 1.0, 1.0, 1.0, 1.0, 1.0, 1.0, 1.0, 1.0, 1.0, 1.0, 1.0, 1.0, 1.0, 1.0, 1.0, 1.0, 1.0, 1.0, 1.0, 1.0, 1.0, 1.0, 1.0, 1.0, 1.0, 1.0, 1.0, 1.0, 1.0, 1.0, 1.0, 1.0, 1.0, 1.0, 1.0, 1.0, 1.0, 1.0, 1.0, 1.0, 1.0, 1.0, 1.0, 1.0, 1.0, 1.0, 1.0, 1.0, 1.0, 1.0, 1.0, 1.0, 1.0, 1.0, 1.0, 1.0, 1.0, 1.0, 1.0, 1.0, 1.0, 1.0, 1.0, 1.0, 1.0, 1.0, 1.0, 1.0, 1.0, 1.0, 1.0, 1.0, 1.0, 1.0, 1.0, 1.0, 1.0, 1.0, 1.0, 1.0, 1.0, 1.0, 1.0, 1.0, 1.0, 1.0, 1.0, 1.0, 1.0, 1.0, 1.0, 1.0, 1.0, 1.0, 1.0, 1.0, 1.0, 1.0, 1.0, 1.0, 1.0, 1.0, 1.0, 1.0, 1.0, 1.0, 1.0, 1.0, 1.0, 1.0, 1.0, 1.0, 1.0, 1.0, 1.0, 1.0, 1.0, 1.0, 1.0, 1.0, 1.0, 1.0, 1.0, 1.0, 1.0, 1.0, 1.0, 1.0, 1.0, 1.0, 1.0, 1.0, 1.0, 1.0, 1.0, 1.0, 1.0, 1.0, 1.0, 1.0, 1.0, 1.0, 1.0, 1.0, 1.0, 1.0, 1.0, 1.0, 1.0, 1.0, 1.0, 1.0, 1.0, 1.0, 1.0, 1.0, 1.0, 1.0, 1.0, 1.0, 1.0, 1.0, 1.0, 1.0, 1.0, 1.0, 1.0, 1.0, 1.0, 1.0, 1.0, 1.0, 1.0, 1.0, 1.0, 1.0, 1.0, 1.0, 1.0, 1.0, 1.0, 1.0, 1.0, 1.0, 1.0, 1.0, 1.0, 1.0, 1.0, 1.0, 1.0, 1.0, 1.0, 1.0, 1.0, 1.0, 1.0, 1.0, 1.0, 1.0, 1.0, 1.0, 1.0, 1.0, 1.0, 1.0, 1.0, 1.0, 1.0, 1.0, 1.0, 1.0, 1.0, 1.0, 1.0, 1.0, 1.0, 1.0, 1.0, 1.0, 1.0, 1.0, 1.0, 1.0, 1.0, 1.0, 1.0, 1.0, 1.0, 1.0, 1.0, 1.0, 1.0, 1.0, 1.0, 1.0, 1.0, 1.0, 1.0, 1.0, 1.0, 1.0, 1.0, 1.0, 1.0, 1.0, 1.0, 1.0, 1.0, 1.0, 1.0, 1.0, 1.0, 1.0, 1.0, 1.0, 1.0, 1.0, 1.0, 1.0, 1.0, 1.0, 1.0, 1.0, 1.0, 1.0, 1.0, 1.0, 1.0, 1.0, 1.0, 1.0, 1.0, 1.0, 1.0, 1.0, 1.0, 1.0, 1.0, 1.0, 1.0, 1.0, 1.0, 1.0, 1.0, 1.0, 1.0, 1.0, 1.0, 1.0, 1.0, 1.0, 1.0, 1.0, 1.0, 1.0, 1.0, 1.0, 1.0, 1.0, 1.0, 1.0, 1.0, 1.0, 1.0, 1.0, 1.0, 1.0, 1.0, 1.0, 1.0, 1.0, 1.0, 1.0, 1.0, 1.0, 1.0, 1.0, 1.0, 1.0, 1.0, 1.0, 1.0, 1.0, 1.0, 1.0, 1.0, 1.0, 1.0, 1.0, 1.0, 1.0, 1.0, 1.0, 1.0, 1.0, 1.0, 1.0, 1.0, 1.0, 1.0, 1.0, 1.0, 1.0, 1.0, 1.0, 1.0, 1.0, 1.0, 1.0, 1.0, 1.0, 1.0, 1.0, 1.0, 1.0, 1.0, 1.0, 1.0, 1.0, 1.0, 1.0, 1.0, 1.0, 1.0, 1.0, 1.0, 1.0, 1.0, 1.0, 1.0, 1.0, 1.0, 1.0, 1.0, 1.0, 1.0, 1.0, 1.0, 1.0, 1.0, 1.0, 1.0, 1.0, 1.0, 1.0, 1.0, 1.0, 1.0, 1.0, 1.0, 1.0, 1.0, 1.0, 1.0, 1.0, 1.0, 1.0, 1.0, 1.0, 1.0, 1.0, 1.0, 1.0, 1.0, 1.0, 1.0, 1.0, 1.0, 1.0, 1.0, 1.0, 1.0, 1.0, 1.0, 1.0, 1.0, 1.0, 1.0, 1.0, 1.0, 1.0, 1.0, 1.0, 1.0, 1.0, 1.0, 1.0, 1.0, 1.0, 1.0, 1.0, 1.0, 1.0, 1.0, 1.0, 1.0, 1.0, 1.0, 1.0, 1.0, 1.0, 1.0, 1.0, 1.0, 1.0, 1.0, 1.0, 1.0, 1.0, 1.0, 1.0, 1.0, 1.0, 1.0, 1.0, 1.0, 1.0, 1.0, 1.0, 1.0, 1.0, 1.0, 1.0, 1.0, 1.0, 1.0, 1.0, 1.0, 1.0, 1.0, 1.0, 1.0, 1.0, 1.0, 1.0, 1.0, 1.0, 1.0, 1.0, 1.0, 1.0, 1.0, 1.0, 1.0, 1.0, 1.0, 1.0, 1.0, 1.0, 1.0, 1.0, 1.0, 1.0, 1.0, 1.0, 1.0, 1.0, 1.0, 1.0, 1.0, 1.0, 1.0, 1.0, 1.0, 1.0, 1.0, 1.0, 1.0, 1.0, 1.0, 1.0, 1.0, 1.0, 1.0, 1.0, 1.0, 1.0, 1.0, 1.0, 1.0, 1.0, 1.0, 1.0, 1.0, 1.0, 1.0, 1.0, 1.0, 1.0, 1.0, 1.0, 1.0, 1.0, 1.0, 1.0, 1.0, 1.0, 1.0, 1.0, 1.0, 1.0, 1.0, 1.0, 1.0, 1.0, 1.0, 1.0, 1.0, 1.0, 1.0, 1.0, 1.0, 1.0, 1.0, 1.0, 1.0, 1.0, 1.0, 1.0, 1.0, 1.0, 1.0, 1.0, 1.0, 1.0, 1.0, 1.0, 1.0, 1.0, 1.0, 1.0, 1.0, 1.0, 1.0, 1.0, 1.0, 1.0, 1.0, 1.0, 1.0, 1.0, 1.0, 1.0, 1.0, 1.0, 1.0, 1.0, 1.0, 1.0, 1.0, 1.0, 1.0, 1.0, 1.0, 1.0, 1.0, 1.0, 1.0, 1.0, 1.0, 1.0, 1.0, 1.0, 1.0, 1.0, 1.0, 1.0, 1.0, 1.0, 1.0, 1.0, 1.0, 1.0, 1.0, 1.0, 1.0, 1.0, 1.0, 1.0, 1.0, 1.0, 1.0, 1.0, 1.0, 1.0, 1.0, 1.0, 1.0, 1.0, 1.0, 1.0, 1.0, 1.0, 1.0, 1.0, 1.0, 1.0, 1.0, 1.0, 1.0, 1.0, 1.0, 1.0, 1.0, 1.0, 1.0, 1.0, 1.0, 1.0, 1.0, 1.0, 1.0, 1.0, 1.0, 1.0, 1.0, 1.0, 1.0, 1.0, 1.0, 1.0, 1.0, 1.0, 1.0, 1.0, 1.0, 1.0, 1.0, 1.0, 1.0, 1.0, 1.0, 1.0, 1.0, 1.0, 1.0, 1.0, 1.0, 1.0, 1.0, 1.0, 1.0, 1.0, 1.0, 1.0, 1.0, 1.0, 1.0, 1.0, 1.0, 1.0, 1.0, 1.0, 1.0, 1.0, 1.0, 1.0, 1.0, 1.0, 1.0, 1.0, 1.0, 1.0, 1.0, 1.0, 1.0, 1.0, 1.0, 1.0, 1.0, 1.0, 1.0, 1.0, 1.0, 1.0, 1.0, 1.0, 1.0, 1.0, 1.0, 1.0, 1.0, 1.0, 1.0, 1.0, 1.0, 1.0, 1.0, 1.0, 1.0, 1.0, 1.0, 1.0, 1.0, 1.0, 1.0, 1.0, 1.0, 1.0, 1.0, 1.0, 1.0, 1.0, 1.0, 1.0, 1.0, 1.0, 1.0, 1.0, 1.0, 1.0, 1.0, 1.0, 1.0, 1.0, 1.0, 1.0, 1.0, 1.0, 1.0, 1.0, 1.0, 1.0, 1.0, 1.0, 1.0, 1.0, 1.0, 1.0, 1.0, 1.0, 1.0, 1.0, 1.0, 1.0, 1.0, 1.0, 1.0, 1.0, 1.0, 1.0, 1.0, 1.0, 1.0, 1.0, 1.0, 1.0, 1.0, 1.0, 1.0, 1.0, 1.0, 1.0, 1.0, 1.0, 1.0, 1.0, 1.0, 1.0, 1.0, 1.0, 1.0, 1.0, 1.0, 1.0, 1.0, 1.0, 1.0, 1.0, 1.0, 1.0, 1.0, 1.0, 1.0, 1.0, 1.0, 1.0, 1.0, 1.0, 1.0, 1.0, 1.0, 1.0, 1.0, 1.0, 1.0, 1.0, 1.0, 1.0, 1.0, 1.0, 1.0, 1.0, 1.0, 1.0, 1.0, 1.0, 1.0, 1.0, 1.0, 1.0, 1.0, 1.0, 1.0, 1.0, 1.0, 1.0, 1.0, 1.0, 1.0, 1.0, 1.0, 1.0, 1.0, 1.0, 1.0, 1.0, 1.0, 1.0, 1.0, 1.0, 1.0, 1.0, 1.0, 1.0, 1.0, 1.0, 1.0, 1.0, 1.0, 1.0, 1.0, 1.0, 1.0, 1.0, 1.0, 1.0, 1.0, 1.0, 1.0, 1.0, 1.0, 1.0, 1.0, 1.0, 1.0, 1.0, 1.0, 1.0, 1.0, 1.0, 1.0, 1.0, 1.0, 1.0, 1.0, 1.0, 1.0, 1.0, 1.0, 1.0, 1.0, 1.0, 1.0, 1.0, 1.0, 1.0, 1.0, 1.0, 1.0, 1.0, 1.0, 1.0, 1.0, 1.0, 1.0, 1.0, 1.0, 1.0, 1.0, 1.0, 1.0, 1.0, 1.0, 1.0, 1.0, 1.0, 1.0, 1.0, 1.0, 1.0, 1.0, 1.0, 1.0, 1.0, 1.0, 1.0, 1.0, 1.0, 1.0, 1.0, 1.0, 1.0, 1.0, 1.0, 1.0, 1.0, 1.0, 1.0, 1.0, 1.0, 1.0, 1.0, 1.0, 1.0, 1.0, 1.0, 1.0, 1.0, 1.0, 1.0, 1.0, 1.0, 1.0, 1.0, 1.0, 1.0, 1.0, 1.0, 1.0, 1.0, 1.0, 1.0, 1.0, 1.0, 1.0, 1.0, 1.0, 1.0, 1.0, 1.0, 1.0, 1.0, 1.0, 1.0, 1.0, 1.0, 1.0, 1.0, 1.0, 1.0, 1.0, 1.0, 1.0, 1.0, 1.0, 1.0, 1.0, 1.0, 1.0, 1.0, 1.0, 1.0, 1.0, 1.0, 1.0, 1.0, 1.0, 1.0, 1.0, 1.0, 1.0, 1.0, 1.0, 1.0, 1.0, 1.0, 1.0, 1.0, 1.0, 1.0, 1.0, 1.0, 1.0, 1.0, 1.0, 1.0, 1.0, 1.0, 1.0, 1.0, 1.0, 1.0, 1.0, 1.0, 1.0, 1.0, 1.0, 1.0, 1.0, 1.0, 1.0, 1.0, 1.0, 1.0, 1.0, 1.0, 1.0, 1.0, 1.0, 1.0, 1.0, 1.0, 1.0, 1.0, 1.0, 1.0, 1.0, 1.0, 1.0, 1.0, 1.0, 1.0, 1.0, 1.0, 1.0, 1.0, 1.0, 1.0, 1.0, 1.0, 1.0, 1.0, 1.0, 1.0, 1.0, 1.0, 1.0, 1.0, 1.0, 1.0, 1.0, 1.0, 1.0, 1.0, 1.0, 1.0, 1.0, 1.0, 1.0, 1.0, 1.0, 1.0, 1.0, 1.0, 1.0, 1.0, 1.0, 1.0, 1.0, 1.0, 1.0, 1.0, 1.0, 1.0, 1.0, 1.0, 1.0, 1.0, 1.0, 1.0, 1.0, 1.0, 1.0, 1.0, 1.0, 1.0, 1.0, 1.0, 1.0, 1.0, 1.0, 1.0, 1.0, 1.0, 1.0, 1.0, 1.0, 1.0, 1.0, 1.0, 1.0, 1.0, 1.0, 1.0, 1.0, 1.0, 1.0, 1.0, 1.0, 1.0, 1.0, 1.0, 1.0, 1.0, 1.0, 1.0, 1.0, 1.0, 1.0, 1.0, 1.0, 1.0, 1.0, 1.0, 1.0, 1.0, 1.0, 1.0, 1.0, 1.0, 1.0, 1.0, 1.0, 1.0, 1.0, 1.0, 1.0, 1.0, 1.0, 1.0, 1.0, 1.0, 1.0, 1.0, 1.0, 1.0, 1.0, 1.0, 1.0, 1.0, 1.0, 1.0, 1.0, 1.0, 1.0, 1.0, 1.0, 1.0, 1.0, 1.0, 1.0, 1.0, 1.0, 1.0, 1.0, 1.0, 1.0, 1.0, 1.0, 1.0, 1.0, 1.0, 1.0, 1.0, 1.0, 1.0, 1.0, 1.0, 1.0, 1.0, 1.0, 1.0, 1.0, 1.0, 1.0, 1.0, 1.0, 1.0, 1.0, 1.0, 1.0, 1.0, 1.0, 1.0, 1.0, 1.0, 1.0, 1.0, 1.0, 1.0, 1.0, 1.0, 1.0, 1.0, 1.0, 1.0, 1.0, 1.0, 1.0, 1.0, 1.0, 1.0, 1.0, 1.0, 1.0, 1.0, 1.0, 1.0, 1.0, 1.0, 1.0, 1.0, 1.0, 1.0, 1.0, 1.0, 1.0, 1.0, 1.0, 1.0, 1.0, 1.0, 1.0, 1.0, 1.0, 1.0, 1.0, 1.0, 1.0, 1.0, 1.0, 1.0, 1.0, 1.0, 1.0, 1.0, 1.0, 1.0, 1.0, 1.0, 1.0, 1.0, 1.0, 1.0, 1.0, 1.0, 1.0, 1.0, 1.0, 1.0, 1.0, 1.0, 1.0, 1.0, 1.0, 1.0, 1.0, 1.0, 1.0, 1.0, 1.0, 1.0, 1.0, 1.0, 1.0, 1.0, 1.0, 1.0, 1.0, 1.0, 1.0, 1.0, 1.0, 1.0, 1.0, 1.0, 1.0, 1.0, 1.0, 1.0, 1.0, 1.0, 1.0, 1.0, 1.0, 1.0, 1.0, 1.0, 1.0, 1.0, 1.0, 1.0, 1.0, 1.0, 1.0, 1.0, 1.0, 1.0, 1.0, 1.0, 1.0, 1.0, 1.0, 1.0, 1.0, 1.0, 1.0, 1.0, 1.0, 1.0])
me_cube_002.use_remesh_preserve_volume = False
me_cube_002.use_remesh_preserve_attributes = False
me_cube_002.use_mirror_vertex_groups = False
me_cube_002.update()
me_cube = bpy.data.meshes.new('Cube')
me_cube.from_pydata([(-1.0, -1.0, -1.0), (-1.0, -1.0, 1.0), (-1.0, 1.0, -1.0), (-1.0, 1.0, 1.0), (1.0, -1.0, -1.0), (1.0, -1.0, 1.0), (1.0, 1.0, -1.0), (1.0, 1.0, 1.0)], [], [(0, 1, 3, 2), (2, 3, 7, 6), (6, 7, 5, 4), (4, 5, 1, 0), (2, 6, 4, 0), (7, 3, 1, 5)])
me_cube.polygons.foreach_set('use_smooth', [True] * 6)
_k = set([(0, 1), (0, 2), (0, 4), (1, 3), (1, 5), (2, 3), (2, 6), (3, 7), (4, 5), (4, 6), (5, 7), (6, 7)])
me_cube.attributes.new('sharp_edge', 'BOOLEAN', 'EDGE').data.foreach_set('value', [ (min(e.vertices), max(e.vertices)) in _k for e in me_cube.edges])
_uv = me_cube.uv_layers.new(name='UVMap')
_uv.uv.foreach_set('vector', [8.762e-05, 0.75, 8.762e-05, 0.5, 1.0, 0.5, 1.0, 0.75, 0.3333, 0.6667, 3.974e-08, 0.6667, 0.0, 0.3333, 0.3333, 0.3333, 1.0, 5.001e-05, 1.0, 0.25, 8.738e-05, 0.25, 8.738e-05, 5.001e-05, 0.3333, 0.6667, 0.3333, 0.3333, 0.6667, 0.3333, 0.6667, 0.6667, 1.0, 0.75, 1.0, 1.0, 8.762e-05, 0.9999, 8.762e-05, 0.75, 1.0, 0.25, 1.0, 0.5, 8.762e-05, 0.5, 8.738e-05, 0.25])
me_cube.use_remesh_preserve_volume = False
me_cube.use_remesh_preserve_attributes = False
me_cube.use_mirror_vertex_groups = False
me_cube.update()
me_cube_001 = bpy.data.meshes.new('Cube.001')
me_cube_001.from_pydata([(-1.0, -1.0, -1.0), (-1.0, -1.0, 1.0), (-1.0, 1.0, -1.0), (-1.0, 1.0, 1.0), (1.0, -1.0, -1.0), (1.0, -1.0, 1.0), (1.0, 1.0, -1.0), (1.0, 1.0, 1.0)], [], [(0, 1, 3, 2), (2, 3, 7, 6), (6, 7, 5, 4), (4, 5, 1, 0), (2, 6, 4, 0), (7, 3, 1, 5)])
me_cube_001.polygons.foreach_set('use_smooth', [True] * 6)
_k = set([(0, 1), (0, 2), (0, 4), (1, 3), (1, 5), (2, 3), (2, 6), (3, 7), (4, 5), (4, 6), (5, 7), (6, 7)])
me_cube_001.attributes.new('sharp_edge', 'BOOLEAN', 'EDGE').data.foreach_set('value', [ (min(e.vertices), max(e.vertices)) in _k for e in me_cube_001.edges])
_uv = me_cube_001.uv_layers.new(name='UVMap')
_uv.uv.foreach_set('vector', [8.762e-05, 0.75, 8.762e-05, 0.5, 1.0, 0.5, 1.0, 0.75, 0.2502, 0.2501, 0.2502, 9.998e-05, 0.5002, 0.0001, 0.5002, 0.2501, 1.0, 5.001e-05, 1.0, 0.25, 8.738e-05, 0.25, 8.738e-05, 5.001e-05, 0.5002, 0.2502, 0.5002, 0.5002, 0.2502, 0.5002, 0.2502, 0.2502, 1.0, 0.75, 1.0, 1.0, 8.762e-05, 0.9999, 8.762e-05, 0.75, 1.0, 0.25, 1.0, 0.5, 8.762e-05, 0.5, 8.738e-05, 0.25])
me_cube_001.use_remesh_preserve_volume = False
me_cube_001.use_remesh_preserve_attributes = False
me_cube_001.use_mirror_vertex_groups = False
me_cube_001.update()
me_cube_006 = bpy.data.meshes.new('Cube.006')
me_cube_006.from_pydata([(-1.0, -1.0, -1.0), (-1.0, -1.0, 1.0), (-1.0, 1.0, -1.0), (-1.0, 1.0, 1.0), (1.0, -1.0, -1.0), (1.0, -1.0, 1.0), (1.0, 1.0, -1.0), (1.0, 1.0, 1.0)], [], [(0, 1, 3, 2), (2, 3, 7, 6), (6, 7, 5, 4), (4, 5, 1, 0), (2, 6, 4, 0), (7, 3, 1, 5)])
me_cube_006.polygons.foreach_set('use_smooth', [True] * 6)
_uv = me_cube_006.uv_layers.new(name='UVMap')
_uv.uv.foreach_set('vector', [-5.96e-08, 1.0, 0.0, -5.96e-08, 1.0, 0.0, 1.0, 1.0, -5.96e-08, 1.0, 0.0, -5.96e-08, 1.0, 0.0, 1.0, 1.0, -5.96e-08, 1.0, 0.0, -5.96e-08, 1.0, 0.0, 1.0, 1.0, -5.96e-08, 1.0, 0.0, -5.96e-08, 1.0, 0.0, 1.0, 1.0, -5.96e-08, 1.0, 0.0, -5.96e-08, 1.0, 0.0, 1.0, 1.0, -5.96e-08, 1.0, 0.0, -5.96e-08, 1.0, 0.0, 1.0, 1.0])
me_cube_006.use_remesh_preserve_volume = False
me_cube_006.use_remesh_preserve_attributes = False
me_cube_006.use_mirror_vertex_groups = False
me_cube_006.update()

# ---- objects
ob_metalstructure_001 = bpy.data.objects.new('MetalStructure.001', me_cube_003)
ob_screws = bpy.data.objects.new('Screws', me_cylinder)
ob_barrier = bpy.data.objects.new('Barrier', me_plane_001)
ob_barrier_001 = bpy.data.objects.new('Barrier.001', me_plane_002)
ob_ground = bpy.data.objects.new('Ground', me_cube_005)
ob_metalstructure = bpy.data.objects.new('MetalStructure', me_cube_002)
ob_bottomwoodplank = bpy.data.objects.new('BottomWoodPlank', me_cube)
ob_topwoodplank = bpy.data.objects.new('TopWoodPlank', me_cube_001)
ob_wall = bpy.data.objects.new('Wall', me_cube_006)

# ---- transforms, parenting, visibility, modifiers, constraints
ob_metalstructure_001.location = (0.0, 0.0, 0.0)
ob_metalstructure_001.lineart.crease_threshold = 0.0
_m = ob_metalstructure_001.modifiers.new('Mirror', 'MIRROR')
_m.use_axis = (True, True, False)
_m = ob_metalstructure_001.modifiers.new('EdgeSplit', 'EDGE_SPLIT')
_m.use_edge_angle = False
ob_screws.location = (0.0, 0.0, 0.138)
ob_screws.lineart.crease_threshold = 0.0
_m = ob_screws.modifiers.new('Mirror', 'MIRROR')
_m.use_axis = (True, True, False)
_m = ob_screws.modifiers.new('EdgeSplit', 'EDGE_SPLIT')
_m.split_angle = 0.5376
_m = ob_screws.modifiers.new('Array', 'ARRAY')
_m.constant_offset_displace = (0.0, 0.0, 0.0)
_m.relative_offset_displace = (0.0, 0.0, 65.5)
ob_barrier.location = (0.0, 0.0, 3.247)
ob_barrier.scale = (0.6, 2.0, 1.0)
ob_barrier.lineart.crease_threshold = 0.0
ob_barrier_001.parent = ob_barrier
ob_barrier_001.matrix_parent_inverse = Matrix(((1.667, 0.0, 0.0, -0.0), (0.0, 0.5, 0.0, -0.0), (0.0, 0.0, 1.0, -3.247), (0.0, 0.0, 0.0, 1.0)))
ob_barrier_001.location = (-0.5982, 0.0, 3.171)
ob_barrier_001.rotation_euler = (-0.0, -1.571, 0.0)
ob_barrier_001.scale = (0.07605, 2.0, 1.0)
ob_barrier_001.lineart.crease_threshold = 0.0
ob_ground.location = (-5.126, 0.0, 0.0)
ob_ground.scale = (6.0, 10.0, 0.05)
ob_ground.lineart.crease_threshold = 0.0
_m = ob_ground.modifiers.new('EdgeSplit', 'EDGE_SPLIT')
ob_metalstructure.location = (0.0, 0.0, 0.0)
ob_metalstructure.lineart.crease_threshold = 0.0
_m = ob_metalstructure.modifiers.new('Mirror', 'MIRROR')
_m.use_axis = (True, True, False)
_m = ob_metalstructure.modifiers.new('Array', 'ARRAY')
_m.count = 57
_m.constant_offset_displace = (0.0, 0.0, 0.0)
_m.relative_offset_displace = (0.0, 0.0, 1.0)
_m = ob_metalstructure.modifiers.new('EdgeSplit', 'EDGE_SPLIT')
_m.use_edge_angle = False
ob_bottomwoodplank.location = (0.0, 0.0, 1.372)
ob_bottomwoodplank.scale = (0.6, 2.0, 0.05)
ob_bottomwoodplank.lineart.crease_threshold = 0.0
_m = ob_bottomwoodplank.modifiers.new('EdgeSplit', 'EDGE_SPLIT')
_m.use_edge_angle = False
ob_topwoodplank.location = (0.0, 0.0, 4.413)
ob_topwoodplank.scale = (0.6, 2.0, 0.05)
ob_topwoodplank.lineart.crease_threshold = 0.0
_m = ob_topwoodplank.modifiers.new('EdgeSplit', 'EDGE_SPLIT')
_m.use_edge_angle = False
ob_wall.location = (0.8742, 0.0, 3.251)
ob_wall.rotation_euler = (-0.0, 1.571, 0.0)
ob_wall.scale = (3.276, 10.0, 0.05)
ob_wall.lineart.crease_threshold = 0.0
_m = ob_wall.modifiers.new('EdgeSplit', 'EDGE_SPLIT')

# ---- collection membership
col_collection_1.objects.link(ob_metalstructure_001)
col_collection_1.objects.link(ob_screws)
col_collection_1.objects.link(ob_barrier)
col_collection_1.objects.link(ob_barrier_001)
col_collection_1.objects.link(ob_ground)
col_collection_1.objects.link(ob_metalstructure)
col_collection_1.objects.link(ob_bottomwoodplank)
col_collection_1.objects.link(ob_topwoodplank)
col_collection_1.objects.link(ob_wall)

# ---- scene / render settings (as saved in the file)
scene.frame_start = 1; scene.frame_end = 250; scene.frame_set(1)
scene.render.engine = 'BLENDER_EEVEE_NEXT'
scene.render.resolution_percentage = 50
scene.render.dither_intensity = 0.0
scene.cycles.use_denoising = False
scene.cycles.samples = 128
scene.cycles.sampling_pattern = 'TABULATED_SOBOL'
scene.cycles.use_adaptive_sampling = False
scene.cycles.use_light_tree = False
scene.cycles.blur_glossy = 0.0
scene.cycles.sample_clamp_indirect = 0.0
scene.view_settings.view_transform = 'Standard'
bpy.context.view_layer.update()

# ---- added for rendering (the .blend has no active camera and no usable light): camera, sun
cam_auto = bpy.data.cameras.new('AutoCamera')
cam_auto.lens = 50.0
cam_auto.sensor_width = 36.0
cam_auto.clip_end = 1000.0
ob_auto_camera = bpy.data.objects.new('AutoCamera', cam_auto)
scene.collection.objects.link(ob_auto_camera)
ob_auto_camera.location = (17.3436, -26.9333, 21.1943)
ob_auto_camera.rotation_euler = (1.09748, -7.21219e-08, 0.694738)
scene.camera = ob_auto_camera
light_auto_sun = bpy.data.lights.new('AutoSun', 'SUN')
light_auto_sun.energy = 3.0
light_auto_sun.angle = 0.0523599
ob_auto_sun = bpy.data.objects.new('AutoSun', light_auto_sun)
scene.collection.objects.link(ob_auto_sun)
ob_auto_sun.rotation_euler = (0.872665, 0.174533, 0.523599)
bpy.context.view_layer.update()
